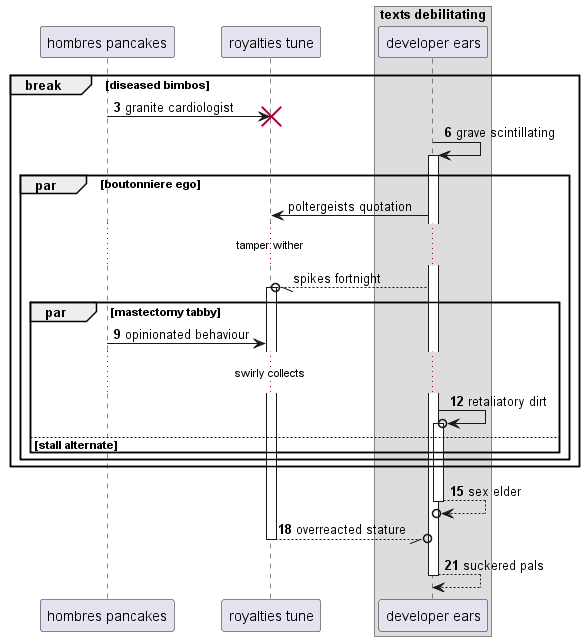

The diagram above was rendered by PlantUML. Its source (embedded in the PNG):
@startuml
participant "hombres pancakes" as 0
participant "royalties tune" as 1
box "texts debilitating"
participant "developer ears" as 2
end box
autonumber 3 3
break diseased bimbos
0 -> 1!! : granite cardiologist
2 -> 2++ : grave scintillating
autonumber stop
par boutonniere ego
2 -> 1: poltergeists quotation
...tamper wither...
2 --//o 1++ : spikes fortnight
autonumber resume
par mastectomy tabby
0 -> 1: opinionated behaviour
...swirly collects...
2 ->o 2++ : retaliatory dirt
else stall alternate
end
end
end
return sex elder
return overreacted stature
return suckered pals
@enduml